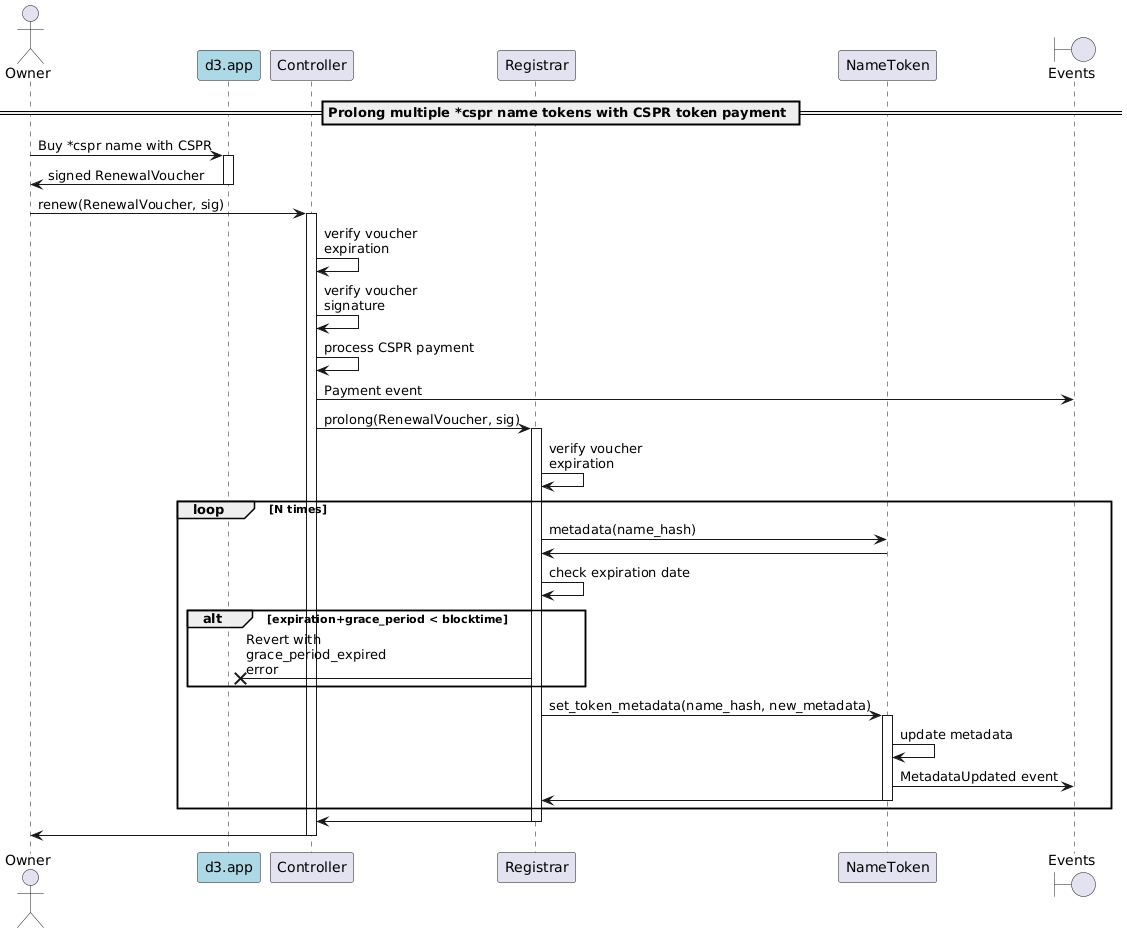

The diagram above was rendered by PlantUML. Its source (embedded in the PNG):
@startuml
'https://plantuml.com/sequence-diagram

'autonumber
actor Owner
participant "d3.app" as d3 #lightblue
participant "Controller"
participant "Registrar"
participant "NameToken"
boundary "Events"

== Prolong multiple *cspr name tokens with CSPR token payment ==

Owner -> d3: Buy *cspr name with CSPR
activate d3
d3 -> Owner: signed RenewalVoucher
deactivate d3

Owner -> Controller: renew(RenewalVoucher, sig)
activate Controller
Controller -> Controller: verify voucher\nexpiration
Controller -> Controller: verify voucher\nsignature
Controller -> Controller: process CSPR payment
Controller -> "Events": Payment event
Controller -> Registrar: prolong(RenewalVoucher, sig)
activate Registrar
Registrar -> Registrar: verify voucher\nexpiration
    loop N times
    Registrar -> NameToken: metadata(name_hash)
    NameToken -> Registrar
    Registrar -> Registrar: check expiration date
    alt expiration+grace_period < blocktime
        Registrar ->x d3: Revert with\ngrace_period_expired\nerror
    end
    Registrar -> NameToken: set_token_metadata(name_hash, new_metadata)
    activate NameToken
    NameToken -> NameToken: update metadata
    NameToken -> "Events": MetadataUpdated event
    NameToken -> Registrar
    deactivate NameToken
    end loop
Registrar -> Controller
deactivate Registrar
Controller -> Owner
deactivate Controller

@enduml